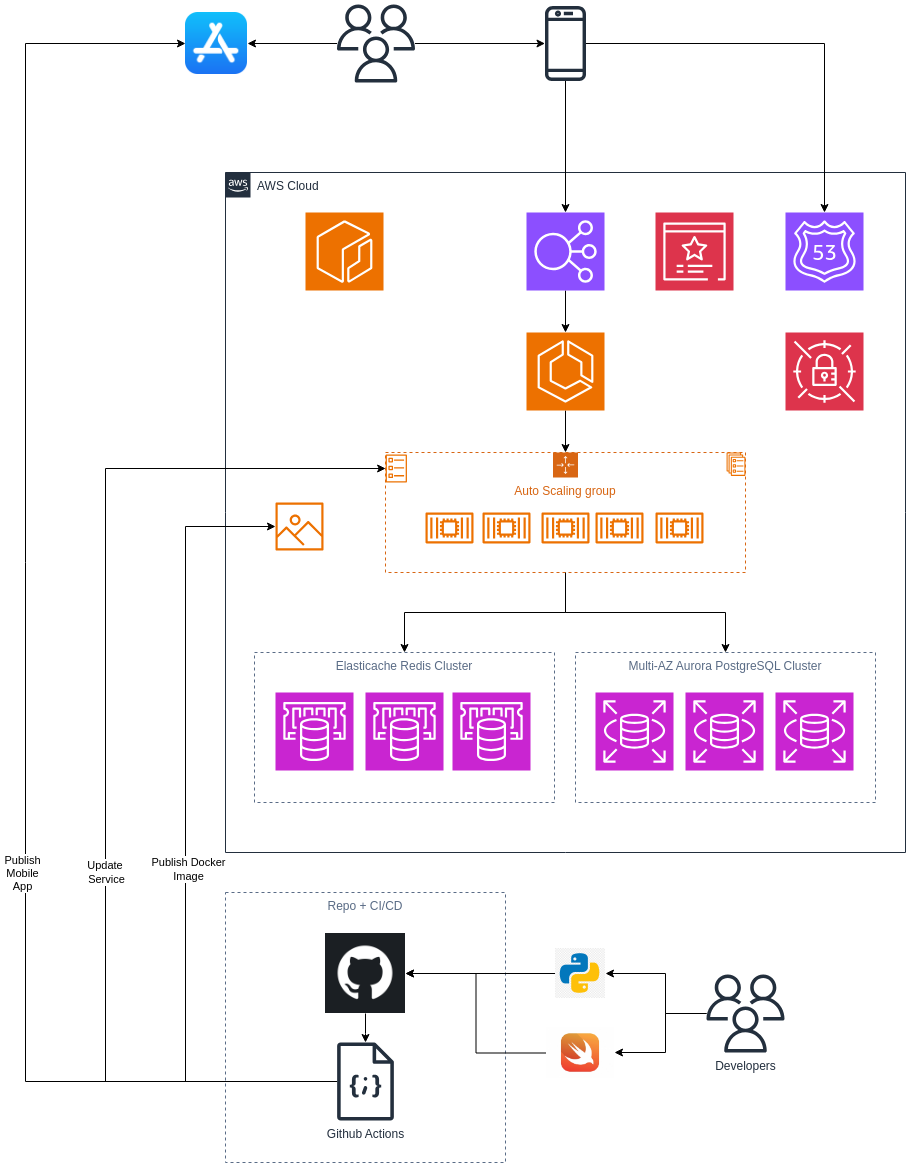

The diagram above was exported from draw.io. Its source (the exported page's mxGraphModel, read from the mxfile embedded in the PNG):
<mxGraphModel dx="2132" dy="2214" grid="1" gridSize="10" guides="1" tooltips="1" connect="1" arrows="1" fold="1" page="1" pageScale="1" pageWidth="850" pageHeight="1100" math="0" shadow="0">
  <root>
    <mxCell id="0" />
    <mxCell id="1" parent="0" />
    <mxCell id="IdmLVv-1UPVy13BhY-Bw-1" value="AWS Cloud" style="points=[[0,0],[0.25,0],[0.5,0],[0.75,0],[1,0],[1,0.25],[1,0.5],[1,0.75],[1,1],[0.75,1],[0.5,1],[0.25,1],[0,1],[0,0.75],[0,0.5],[0,0.25]];outlineConnect=0;gradientColor=none;html=1;whiteSpace=wrap;fontSize=12;fontStyle=0;container=1;pointerEvents=0;collapsible=0;recursiveResize=0;shape=mxgraph.aws4.group;grIcon=mxgraph.aws4.group_aws_cloud_alt;strokeColor=#232F3E;fillColor=none;verticalAlign=top;align=left;spacingLeft=30;fontColor=#232F3E;dashed=0;" parent="1" vertex="1">
      <mxGeometry x="80" y="40" width="680" height="680" as="geometry" />
    </mxCell>
    <mxCell id="IdmLVv-1UPVy13BhY-Bw-24" value="Elasticache Redis Cluster" style="fillColor=none;strokeColor=#5A6C86;dashed=1;verticalAlign=top;fontStyle=0;fontColor=#5A6C86;whiteSpace=wrap;html=1;" parent="IdmLVv-1UPVy13BhY-Bw-1" vertex="1">
      <mxGeometry x="29" y="480" width="300" height="150" as="geometry" />
    </mxCell>
    <mxCell id="IdmLVv-1UPVy13BhY-Bw-56" style="edgeStyle=orthogonalEdgeStyle;rounded=0;orthogonalLoop=1;jettySize=auto;html=1;entryX=0.5;entryY=0;entryDx=0;entryDy=0;" parent="IdmLVv-1UPVy13BhY-Bw-1" source="IdmLVv-1UPVy13BhY-Bw-3" target="IdmLVv-1UPVy13BhY-Bw-6" edge="1">
      <mxGeometry relative="1" as="geometry" />
    </mxCell>
    <mxCell id="IdmLVv-1UPVy13BhY-Bw-3" value="" style="sketch=0;points=[[0,0,0],[0.25,0,0],[0.5,0,0],[0.75,0,0],[1,0,0],[0,1,0],[0.25,1,0],[0.5,1,0],[0.75,1,0],[1,1,0],[0,0.25,0],[0,0.5,0],[0,0.75,0],[1,0.25,0],[1,0.5,0],[1,0.75,0]];outlineConnect=0;fontColor=#232F3E;fillColor=#ED7100;strokeColor=#ffffff;dashed=0;verticalLabelPosition=bottom;verticalAlign=top;align=center;html=1;fontSize=12;fontStyle=0;aspect=fixed;shape=mxgraph.aws4.resourceIcon;resIcon=mxgraph.aws4.ecs;" parent="IdmLVv-1UPVy13BhY-Bw-1" vertex="1">
      <mxGeometry x="301" y="160" width="78" height="78" as="geometry" />
    </mxCell>
    <mxCell id="IdmLVv-1UPVy13BhY-Bw-55" style="edgeStyle=orthogonalEdgeStyle;rounded=0;orthogonalLoop=1;jettySize=auto;html=1;" parent="IdmLVv-1UPVy13BhY-Bw-1" source="IdmLVv-1UPVy13BhY-Bw-4" target="IdmLVv-1UPVy13BhY-Bw-3" edge="1">
      <mxGeometry relative="1" as="geometry" />
    </mxCell>
    <mxCell id="IdmLVv-1UPVy13BhY-Bw-4" value="" style="sketch=0;points=[[0,0,0],[0.25,0,0],[0.5,0,0],[0.75,0,0],[1,0,0],[0,1,0],[0.25,1,0],[0.5,1,0],[0.75,1,0],[1,1,0],[0,0.25,0],[0,0.5,0],[0,0.75,0],[1,0.25,0],[1,0.5,0],[1,0.75,0]];outlineConnect=0;fontColor=#232F3E;fillColor=#8C4FFF;strokeColor=#ffffff;dashed=0;verticalLabelPosition=bottom;verticalAlign=top;align=center;html=1;fontSize=12;fontStyle=0;aspect=fixed;shape=mxgraph.aws4.resourceIcon;resIcon=mxgraph.aws4.elastic_load_balancing;" parent="IdmLVv-1UPVy13BhY-Bw-1" vertex="1">
      <mxGeometry x="301" y="40" width="78" height="78" as="geometry" />
    </mxCell>
    <mxCell id="IdmLVv-1UPVy13BhY-Bw-5" value="" style="sketch=0;points=[[0,0,0],[0.25,0,0],[0.5,0,0],[0.75,0,0],[1,0,0],[0,1,0],[0.25,1,0],[0.5,1,0],[0.75,1,0],[1,1,0],[0,0.25,0],[0,0.5,0],[0,0.75,0],[1,0.25,0],[1,0.5,0],[1,0.75,0]];outlineConnect=0;fontColor=#232F3E;fillColor=#8C4FFF;strokeColor=#ffffff;dashed=0;verticalLabelPosition=bottom;verticalAlign=top;align=center;html=1;fontSize=12;fontStyle=0;aspect=fixed;shape=mxgraph.aws4.resourceIcon;resIcon=mxgraph.aws4.route_53;" parent="IdmLVv-1UPVy13BhY-Bw-1" vertex="1">
      <mxGeometry x="560" y="40" width="78" height="78" as="geometry" />
    </mxCell>
    <mxCell id="IdmLVv-1UPVy13BhY-Bw-27" style="edgeStyle=orthogonalEdgeStyle;rounded=0;orthogonalLoop=1;jettySize=auto;html=1;entryX=0.5;entryY=0;entryDx=0;entryDy=0;" parent="IdmLVv-1UPVy13BhY-Bw-1" source="IdmLVv-1UPVy13BhY-Bw-6" target="IdmLVv-1UPVy13BhY-Bw-24" edge="1">
      <mxGeometry relative="1" as="geometry" />
    </mxCell>
    <mxCell id="IdmLVv-1UPVy13BhY-Bw-28" style="edgeStyle=orthogonalEdgeStyle;rounded=0;orthogonalLoop=1;jettySize=auto;html=1;" parent="IdmLVv-1UPVy13BhY-Bw-1" source="IdmLVv-1UPVy13BhY-Bw-6" target="IdmLVv-1UPVy13BhY-Bw-22" edge="1">
      <mxGeometry relative="1" as="geometry" />
    </mxCell>
    <mxCell id="IdmLVv-1UPVy13BhY-Bw-6" value="Auto Scaling group" style="points=[[0,0],[0.25,0],[0.5,0],[0.75,0],[1,0],[1,0.25],[1,0.5],[1,0.75],[1,1],[0.75,1],[0.5,1],[0.25,1],[0,1],[0,0.75],[0,0.5],[0,0.25]];outlineConnect=0;gradientColor=none;html=1;whiteSpace=wrap;fontSize=12;fontStyle=0;container=1;pointerEvents=0;collapsible=0;recursiveResize=0;shape=mxgraph.aws4.groupCenter;grIcon=mxgraph.aws4.group_auto_scaling_group;grStroke=1;strokeColor=#D86613;fillColor=none;verticalAlign=top;align=center;fontColor=#D86613;dashed=1;spacingTop=25;" parent="IdmLVv-1UPVy13BhY-Bw-1" vertex="1">
      <mxGeometry x="160" y="280" width="360" height="120" as="geometry" />
    </mxCell>
    <mxCell id="IdmLVv-1UPVy13BhY-Bw-9" value="" style="sketch=0;outlineConnect=0;fontColor=#232F3E;gradientColor=none;fillColor=#ED7100;strokeColor=none;dashed=0;verticalLabelPosition=bottom;verticalAlign=top;align=center;html=1;fontSize=12;fontStyle=0;aspect=fixed;pointerEvents=1;shape=mxgraph.aws4.ecs_service;" parent="IdmLVv-1UPVy13BhY-Bw-6" vertex="1">
      <mxGeometry x="341" width="19" height="23.38" as="geometry" />
    </mxCell>
    <mxCell id="IdmLVv-1UPVy13BhY-Bw-10" value="" style="sketch=0;outlineConnect=0;fontColor=#232F3E;gradientColor=none;fillColor=#ED7100;strokeColor=none;dashed=0;verticalLabelPosition=bottom;verticalAlign=top;align=center;html=1;fontSize=12;fontStyle=0;aspect=fixed;pointerEvents=1;shape=mxgraph.aws4.container_2;" parent="IdmLVv-1UPVy13BhY-Bw-6" vertex="1">
      <mxGeometry x="156" y="60" width="48" height="31" as="geometry" />
    </mxCell>
    <mxCell id="IdmLVv-1UPVy13BhY-Bw-11" value="" style="sketch=0;outlineConnect=0;fontColor=#232F3E;gradientColor=none;fillColor=#ED7100;strokeColor=none;dashed=0;verticalLabelPosition=bottom;verticalAlign=top;align=center;html=1;fontSize=12;fontStyle=0;aspect=fixed;pointerEvents=1;shape=mxgraph.aws4.container_2;" parent="IdmLVv-1UPVy13BhY-Bw-6" vertex="1">
      <mxGeometry x="210" y="60" width="48" height="31" as="geometry" />
    </mxCell>
    <mxCell id="IdmLVv-1UPVy13BhY-Bw-12" value="" style="sketch=0;outlineConnect=0;fontColor=#232F3E;gradientColor=none;fillColor=#ED7100;strokeColor=none;dashed=0;verticalLabelPosition=bottom;verticalAlign=top;align=center;html=1;fontSize=12;fontStyle=0;aspect=fixed;pointerEvents=1;shape=mxgraph.aws4.container_2;" parent="IdmLVv-1UPVy13BhY-Bw-6" vertex="1">
      <mxGeometry x="270" y="60" width="48" height="31" as="geometry" />
    </mxCell>
    <mxCell id="IdmLVv-1UPVy13BhY-Bw-13" value="" style="sketch=0;outlineConnect=0;fontColor=#232F3E;gradientColor=none;fillColor=#ED7100;strokeColor=none;dashed=0;verticalLabelPosition=bottom;verticalAlign=top;align=center;html=1;fontSize=12;fontStyle=0;aspect=fixed;pointerEvents=1;shape=mxgraph.aws4.container_2;" parent="IdmLVv-1UPVy13BhY-Bw-6" vertex="1">
      <mxGeometry x="97" y="60" width="48" height="31" as="geometry" />
    </mxCell>
    <mxCell id="IdmLVv-1UPVy13BhY-Bw-14" value="" style="sketch=0;outlineConnect=0;fontColor=#232F3E;gradientColor=none;fillColor=#ED7100;strokeColor=none;dashed=0;verticalLabelPosition=bottom;verticalAlign=top;align=center;html=1;fontSize=12;fontStyle=0;aspect=fixed;pointerEvents=1;shape=mxgraph.aws4.container_2;" parent="IdmLVv-1UPVy13BhY-Bw-6" vertex="1">
      <mxGeometry x="40" y="60" width="48" height="31" as="geometry" />
    </mxCell>
    <mxCell id="IdmLVv-1UPVy13BhY-Bw-16" value="" style="sketch=0;outlineConnect=0;fontColor=#232F3E;gradientColor=none;fillColor=#ED7100;strokeColor=none;dashed=0;verticalLabelPosition=bottom;verticalAlign=top;align=center;html=1;fontSize=12;fontStyle=0;aspect=fixed;pointerEvents=1;shape=mxgraph.aws4.ecs_task;" parent="IdmLVv-1UPVy13BhY-Bw-6" vertex="1">
      <mxGeometry y="2" width="21.58" height="28" as="geometry" />
    </mxCell>
    <mxCell id="IdmLVv-1UPVy13BhY-Bw-7" value="" style="sketch=0;points=[[0,0,0],[0.25,0,0],[0.5,0,0],[0.75,0,0],[1,0,0],[0,1,0],[0.25,1,0],[0.5,1,0],[0.75,1,0],[1,1,0],[0,0.25,0],[0,0.5,0],[0,0.75,0],[1,0.25,0],[1,0.5,0],[1,0.75,0]];outlineConnect=0;fontColor=#232F3E;fillColor=#ED7100;strokeColor=#ffffff;dashed=0;verticalLabelPosition=bottom;verticalAlign=top;align=center;html=1;fontSize=12;fontStyle=0;aspect=fixed;shape=mxgraph.aws4.resourceIcon;resIcon=mxgraph.aws4.ecr;" parent="IdmLVv-1UPVy13BhY-Bw-1" vertex="1">
      <mxGeometry x="80" y="40" width="78" height="78" as="geometry" />
    </mxCell>
    <mxCell id="IdmLVv-1UPVy13BhY-Bw-19" value="" style="sketch=0;points=[[0,0,0],[0.25,0,0],[0.5,0,0],[0.75,0,0],[1,0,0],[0,1,0],[0.25,1,0],[0.5,1,0],[0.75,1,0],[1,1,0],[0,0.25,0],[0,0.5,0],[0,0.75,0],[1,0.25,0],[1,0.5,0],[1,0.75,0]];outlineConnect=0;fontColor=#232F3E;fillColor=#C925D1;strokeColor=#ffffff;dashed=0;verticalLabelPosition=bottom;verticalAlign=top;align=center;html=1;fontSize=12;fontStyle=0;aspect=fixed;shape=mxgraph.aws4.resourceIcon;resIcon=mxgraph.aws4.rds;" parent="IdmLVv-1UPVy13BhY-Bw-1" vertex="1">
      <mxGeometry x="370" y="520" width="78" height="78" as="geometry" />
    </mxCell>
    <mxCell id="IdmLVv-1UPVy13BhY-Bw-20" value="" style="sketch=0;points=[[0,0,0],[0.25,0,0],[0.5,0,0],[0.75,0,0],[1,0,0],[0,1,0],[0.25,1,0],[0.5,1,0],[0.75,1,0],[1,1,0],[0,0.25,0],[0,0.5,0],[0,0.75,0],[1,0.25,0],[1,0.5,0],[1,0.75,0]];outlineConnect=0;fontColor=#232F3E;fillColor=#C925D1;strokeColor=#ffffff;dashed=0;verticalLabelPosition=bottom;verticalAlign=top;align=center;html=1;fontSize=12;fontStyle=0;aspect=fixed;shape=mxgraph.aws4.resourceIcon;resIcon=mxgraph.aws4.rds;" parent="IdmLVv-1UPVy13BhY-Bw-1" vertex="1">
      <mxGeometry x="460" y="520" width="78" height="78" as="geometry" />
    </mxCell>
    <mxCell id="IdmLVv-1UPVy13BhY-Bw-21" value="" style="sketch=0;points=[[0,0,0],[0.25,0,0],[0.5,0,0],[0.75,0,0],[1,0,0],[0,1,0],[0.25,1,0],[0.5,1,0],[0.75,1,0],[1,1,0],[0,0.25,0],[0,0.5,0],[0,0.75,0],[1,0.25,0],[1,0.5,0],[1,0.75,0]];outlineConnect=0;fontColor=#232F3E;fillColor=#C925D1;strokeColor=#ffffff;dashed=0;verticalLabelPosition=bottom;verticalAlign=top;align=center;html=1;fontSize=12;fontStyle=0;aspect=fixed;shape=mxgraph.aws4.resourceIcon;resIcon=mxgraph.aws4.rds;" parent="IdmLVv-1UPVy13BhY-Bw-1" vertex="1">
      <mxGeometry x="550" y="520" width="78" height="78" as="geometry" />
    </mxCell>
    <mxCell id="IdmLVv-1UPVy13BhY-Bw-22" value="Multi-AZ Aurora PostgreSQL Cluster" style="fillColor=none;strokeColor=#5A6C86;dashed=1;verticalAlign=top;fontStyle=0;fontColor=#5A6C86;whiteSpace=wrap;html=1;" parent="IdmLVv-1UPVy13BhY-Bw-1" vertex="1">
      <mxGeometry x="350" y="480" width="300" height="150" as="geometry" />
    </mxCell>
    <mxCell id="IdmLVv-1UPVy13BhY-Bw-23" value="" style="sketch=0;points=[[0,0,0],[0.25,0,0],[0.5,0,0],[0.75,0,0],[1,0,0],[0,1,0],[0.25,1,0],[0.5,1,0],[0.75,1,0],[1,1,0],[0,0.25,0],[0,0.5,0],[0,0.75,0],[1,0.25,0],[1,0.5,0],[1,0.75,0]];outlineConnect=0;fontColor=#232F3E;fillColor=#C925D1;strokeColor=#ffffff;dashed=0;verticalLabelPosition=bottom;verticalAlign=top;align=center;html=1;fontSize=12;fontStyle=0;aspect=fixed;shape=mxgraph.aws4.resourceIcon;resIcon=mxgraph.aws4.elasticache;" parent="IdmLVv-1UPVy13BhY-Bw-1" vertex="1">
      <mxGeometry x="140" y="520" width="78" height="78" as="geometry" />
    </mxCell>
    <mxCell id="IdmLVv-1UPVy13BhY-Bw-25" value="" style="sketch=0;points=[[0,0,0],[0.25,0,0],[0.5,0,0],[0.75,0,0],[1,0,0],[0,1,0],[0.25,1,0],[0.5,1,0],[0.75,1,0],[1,1,0],[0,0.25,0],[0,0.5,0],[0,0.75,0],[1,0.25,0],[1,0.5,0],[1,0.75,0]];outlineConnect=0;fontColor=#232F3E;fillColor=#C925D1;strokeColor=#ffffff;dashed=0;verticalLabelPosition=bottom;verticalAlign=top;align=center;html=1;fontSize=12;fontStyle=0;aspect=fixed;shape=mxgraph.aws4.resourceIcon;resIcon=mxgraph.aws4.elasticache;" parent="IdmLVv-1UPVy13BhY-Bw-1" vertex="1">
      <mxGeometry x="227" y="520" width="78" height="78" as="geometry" />
    </mxCell>
    <mxCell id="IdmLVv-1UPVy13BhY-Bw-26" value="" style="sketch=0;points=[[0,0,0],[0.25,0,0],[0.5,0,0],[0.75,0,0],[1,0,0],[0,1,0],[0.25,1,0],[0.5,1,0],[0.75,1,0],[1,1,0],[0,0.25,0],[0,0.5,0],[0,0.75,0],[1,0.25,0],[1,0.5,0],[1,0.75,0]];outlineConnect=0;fontColor=#232F3E;fillColor=#C925D1;strokeColor=#ffffff;dashed=0;verticalLabelPosition=bottom;verticalAlign=top;align=center;html=1;fontSize=12;fontStyle=0;aspect=fixed;shape=mxgraph.aws4.resourceIcon;resIcon=mxgraph.aws4.elasticache;" parent="IdmLVv-1UPVy13BhY-Bw-1" vertex="1">
      <mxGeometry x="50" y="520" width="78" height="78" as="geometry" />
    </mxCell>
    <mxCell id="IdmLVv-1UPVy13BhY-Bw-8" value="" style="sketch=0;outlineConnect=0;fontColor=#232F3E;gradientColor=none;fillColor=#ED7100;strokeColor=none;dashed=0;verticalLabelPosition=bottom;verticalAlign=top;align=center;html=1;fontSize=12;fontStyle=0;aspect=fixed;pointerEvents=1;shape=mxgraph.aws4.container_registry_image;" parent="IdmLVv-1UPVy13BhY-Bw-1" vertex="1">
      <mxGeometry x="50" y="330" width="48" height="48" as="geometry" />
    </mxCell>
    <mxCell id="Hlw8XORg6oRK4Hw4KTp_-1" value="" style="sketch=0;points=[[0,0,0],[0.25,0,0],[0.5,0,0],[0.75,0,0],[1,0,0],[0,1,0],[0.25,1,0],[0.5,1,0],[0.75,1,0],[1,1,0],[0,0.25,0],[0,0.5,0],[0,0.75,0],[1,0.25,0],[1,0.5,0],[1,0.75,0]];outlineConnect=0;fontColor=#232F3E;fillColor=#DD344C;strokeColor=#ffffff;dashed=0;verticalLabelPosition=bottom;verticalAlign=top;align=center;html=1;fontSize=12;fontStyle=0;aspect=fixed;shape=mxgraph.aws4.resourceIcon;resIcon=mxgraph.aws4.certificate_manager_3;" vertex="1" parent="IdmLVv-1UPVy13BhY-Bw-1">
      <mxGeometry x="430" y="40" width="78" height="78" as="geometry" />
    </mxCell>
    <mxCell id="Hlw8XORg6oRK4Hw4KTp_-2" value="" style="sketch=0;points=[[0,0,0],[0.25,0,0],[0.5,0,0],[0.75,0,0],[1,0,0],[0,1,0],[0.25,1,0],[0.5,1,0],[0.75,1,0],[1,1,0],[0,0.25,0],[0,0.5,0],[0,0.75,0],[1,0.25,0],[1,0.5,0],[1,0.75,0]];outlineConnect=0;fontColor=#232F3E;fillColor=#DD344C;strokeColor=#ffffff;dashed=0;verticalLabelPosition=bottom;verticalAlign=top;align=center;html=1;fontSize=12;fontStyle=0;aspect=fixed;shape=mxgraph.aws4.resourceIcon;resIcon=mxgraph.aws4.secrets_manager;" vertex="1" parent="IdmLVv-1UPVy13BhY-Bw-1">
      <mxGeometry x="560" y="160" width="78" height="78" as="geometry" />
    </mxCell>
    <mxCell id="IdmLVv-1UPVy13BhY-Bw-30" value="Repo + CI/CD" style="fillColor=none;strokeColor=#5A6C86;dashed=1;verticalAlign=top;fontStyle=0;fontColor=#5A6C86;whiteSpace=wrap;html=1;" parent="1" vertex="1">
      <mxGeometry x="80" y="760" width="280" height="270" as="geometry" />
    </mxCell>
    <mxCell id="IdmLVv-1UPVy13BhY-Bw-48" style="edgeStyle=orthogonalEdgeStyle;rounded=0;orthogonalLoop=1;jettySize=auto;html=1;" parent="1" source="IdmLVv-1UPVy13BhY-Bw-33" target="IdmLVv-1UPVy13BhY-Bw-36" edge="1">
      <mxGeometry relative="1" as="geometry" />
    </mxCell>
    <mxCell id="IdmLVv-1UPVy13BhY-Bw-33" value="" style="shape=image;verticalLabelPosition=bottom;labelBackgroundColor=default;verticalAlign=top;aspect=fixed;imageAspect=0;image=https://cdn.pixabay.com/photo/2022/01/30/13/33/github-6980894_960_720.png;" parent="1" vertex="1">
      <mxGeometry x="180" y="801" width="80" height="80" as="geometry" />
    </mxCell>
    <mxCell id="IdmLVv-1UPVy13BhY-Bw-37" style="edgeStyle=orthogonalEdgeStyle;rounded=0;orthogonalLoop=1;jettySize=auto;html=1;" parent="1" source="IdmLVv-1UPVy13BhY-Bw-35" target="IdmLVv-1UPVy13BhY-Bw-2" edge="1">
      <mxGeometry relative="1" as="geometry">
        <Array as="points">
          <mxPoint x="520" y="881" />
          <mxPoint x="520" y="841" />
        </Array>
      </mxGeometry>
    </mxCell>
    <mxCell id="IdmLVv-1UPVy13BhY-Bw-42" style="edgeStyle=orthogonalEdgeStyle;rounded=0;orthogonalLoop=1;jettySize=auto;html=1;" parent="1" source="IdmLVv-1UPVy13BhY-Bw-35" target="IdmLVv-1UPVy13BhY-Bw-41" edge="1">
      <mxGeometry relative="1" as="geometry">
        <Array as="points">
          <mxPoint x="520" y="881" />
          <mxPoint x="520" y="920" />
        </Array>
      </mxGeometry>
    </mxCell>
    <mxCell id="IdmLVv-1UPVy13BhY-Bw-35" value="Developers" style="sketch=0;outlineConnect=0;fontColor=#232F3E;gradientColor=none;fillColor=#232F3D;strokeColor=none;dashed=0;verticalLabelPosition=bottom;verticalAlign=top;align=center;html=1;fontSize=12;fontStyle=0;aspect=fixed;pointerEvents=1;shape=mxgraph.aws4.users;" parent="1" vertex="1">
      <mxGeometry x="561" y="842" width="78" height="78" as="geometry" />
    </mxCell>
    <mxCell id="IdmLVv-1UPVy13BhY-Bw-49" style="edgeStyle=orthogonalEdgeStyle;rounded=0;orthogonalLoop=1;jettySize=auto;html=1;" parent="1" source="IdmLVv-1UPVy13BhY-Bw-36" target="IdmLVv-1UPVy13BhY-Bw-8" edge="1">
      <mxGeometry relative="1" as="geometry">
        <Array as="points">
          <mxPoint x="40" y="949" />
          <mxPoint x="40" y="394" />
        </Array>
      </mxGeometry>
    </mxCell>
    <mxCell id="IdmLVv-1UPVy13BhY-Bw-50" value="Publish Docker &lt;br&gt;Image" style="edgeLabel;html=1;align=center;verticalAlign=middle;resizable=0;points=[];" parent="IdmLVv-1UPVy13BhY-Bw-49" vertex="1" connectable="0">
      <mxGeometry x="-0.085" y="-2" relative="1" as="geometry">
        <mxPoint as="offset" />
      </mxGeometry>
    </mxCell>
    <mxCell id="IdmLVv-1UPVy13BhY-Bw-57" style="edgeStyle=orthogonalEdgeStyle;rounded=0;orthogonalLoop=1;jettySize=auto;html=1;" parent="1" source="IdmLVv-1UPVy13BhY-Bw-36" target="IdmLVv-1UPVy13BhY-Bw-16" edge="1">
      <mxGeometry relative="1" as="geometry">
        <Array as="points">
          <mxPoint x="-40" y="949" />
          <mxPoint x="-40" y="336" />
        </Array>
      </mxGeometry>
    </mxCell>
    <mxCell id="IdmLVv-1UPVy13BhY-Bw-58" value="Update&amp;nbsp;&lt;div&gt;Service&lt;/div&gt;" style="edgeLabel;html=1;align=center;verticalAlign=middle;resizable=0;points=[];" parent="IdmLVv-1UPVy13BhY-Bw-57" vertex="1" connectable="0">
      <mxGeometry x="-0.3125" relative="1" as="geometry">
        <mxPoint y="-54" as="offset" />
      </mxGeometry>
    </mxCell>
    <mxCell id="IdmLVv-1UPVy13BhY-Bw-59" style="edgeStyle=orthogonalEdgeStyle;rounded=0;orthogonalLoop=1;jettySize=auto;html=1;entryX=0;entryY=0.5;entryDx=0;entryDy=0;" parent="1" source="IdmLVv-1UPVy13BhY-Bw-36" target="IdmLVv-1UPVy13BhY-Bw-47" edge="1">
      <mxGeometry relative="1" as="geometry">
        <Array as="points">
          <mxPoint x="-120" y="949" />
          <mxPoint x="-120" y="-89" />
        </Array>
      </mxGeometry>
    </mxCell>
    <mxCell id="IdmLVv-1UPVy13BhY-Bw-60" value="Publish&lt;div&gt;Mobile&lt;/div&gt;&lt;div&gt;App&lt;/div&gt;" style="edgeLabel;html=1;align=center;verticalAlign=middle;resizable=0;points=[];" parent="IdmLVv-1UPVy13BhY-Bw-59" vertex="1" connectable="0">
      <mxGeometry x="-0.3113" y="4" relative="1" as="geometry">
        <mxPoint as="offset" />
      </mxGeometry>
    </mxCell>
    <mxCell id="IdmLVv-1UPVy13BhY-Bw-36" value="Github Actions" style="sketch=0;outlineConnect=0;fontColor=#232F3E;gradientColor=none;fillColor=#232F3D;strokeColor=none;dashed=0;verticalLabelPosition=bottom;verticalAlign=top;align=center;html=1;fontSize=12;fontStyle=0;aspect=fixed;pointerEvents=1;shape=mxgraph.aws4.json_script;" parent="1" vertex="1">
      <mxGeometry x="191.5" y="910" width="57" height="78" as="geometry" />
    </mxCell>
    <mxCell id="IdmLVv-1UPVy13BhY-Bw-38" style="edgeStyle=orthogonalEdgeStyle;rounded=0;orthogonalLoop=1;jettySize=auto;html=1;" parent="1" source="IdmLVv-1UPVy13BhY-Bw-2" target="IdmLVv-1UPVy13BhY-Bw-33" edge="1">
      <mxGeometry relative="1" as="geometry" />
    </mxCell>
    <mxCell id="IdmLVv-1UPVy13BhY-Bw-2" value="" style="shape=image;verticalLabelPosition=bottom;labelBackgroundColor=default;verticalAlign=top;aspect=fixed;imageAspect=0;image=https://www.citypng.com/public/uploads/preview/hd-python-logo-symbol-transparent-png-735811696257415dbkifcuokn.png;" parent="1" vertex="1">
      <mxGeometry x="410" y="816" width="50" height="50" as="geometry" />
    </mxCell>
    <mxCell id="IdmLVv-1UPVy13BhY-Bw-51" style="edgeStyle=orthogonalEdgeStyle;rounded=0;orthogonalLoop=1;jettySize=auto;html=1;" parent="1" source="IdmLVv-1UPVy13BhY-Bw-39" target="IdmLVv-1UPVy13BhY-Bw-47" edge="1">
      <mxGeometry relative="1" as="geometry" />
    </mxCell>
    <mxCell id="IdmLVv-1UPVy13BhY-Bw-52" style="edgeStyle=orthogonalEdgeStyle;rounded=0;orthogonalLoop=1;jettySize=auto;html=1;" parent="1" source="IdmLVv-1UPVy13BhY-Bw-39" target="IdmLVv-1UPVy13BhY-Bw-40" edge="1">
      <mxGeometry relative="1" as="geometry" />
    </mxCell>
    <mxCell id="IdmLVv-1UPVy13BhY-Bw-39" value="" style="sketch=0;outlineConnect=0;fontColor=#232F3E;gradientColor=none;fillColor=#232F3D;strokeColor=none;dashed=0;verticalLabelPosition=bottom;verticalAlign=top;align=center;html=1;fontSize=12;fontStyle=0;aspect=fixed;pointerEvents=1;shape=mxgraph.aws4.users;" parent="1" vertex="1">
      <mxGeometry x="191.5" y="-128" width="78" height="78" as="geometry" />
    </mxCell>
    <mxCell id="IdmLVv-1UPVy13BhY-Bw-54" style="edgeStyle=orthogonalEdgeStyle;rounded=0;orthogonalLoop=1;jettySize=auto;html=1;" parent="1" source="IdmLVv-1UPVy13BhY-Bw-40" target="IdmLVv-1UPVy13BhY-Bw-5" edge="1">
      <mxGeometry relative="1" as="geometry" />
    </mxCell>
    <mxCell id="IdmLVv-1UPVy13BhY-Bw-40" value="" style="sketch=0;outlineConnect=0;fontColor=#232F3E;gradientColor=none;fillColor=#232F3D;strokeColor=none;dashed=0;verticalLabelPosition=bottom;verticalAlign=top;align=center;html=1;fontSize=12;fontStyle=0;aspect=fixed;pointerEvents=1;shape=mxgraph.aws4.mobile_client;" parent="1" vertex="1">
      <mxGeometry x="399.5" y="-128" width="41" height="78" as="geometry" />
    </mxCell>
    <mxCell id="IdmLVv-1UPVy13BhY-Bw-43" style="edgeStyle=orthogonalEdgeStyle;rounded=0;orthogonalLoop=1;jettySize=auto;html=1;entryX=1;entryY=0.5;entryDx=0;entryDy=0;" parent="1" source="IdmLVv-1UPVy13BhY-Bw-41" target="IdmLVv-1UPVy13BhY-Bw-33" edge="1">
      <mxGeometry relative="1" as="geometry" />
    </mxCell>
    <mxCell id="IdmLVv-1UPVy13BhY-Bw-41" value="" style="shape=image;verticalLabelPosition=bottom;labelBackgroundColor=default;verticalAlign=top;aspect=fixed;imageAspect=0;image=https://logowik.com/content/uploads/images/558_swift_logo_icon.jpg;" parent="1" vertex="1">
      <mxGeometry x="401" y="894.99" width="68" height="51.04" as="geometry" />
    </mxCell>
    <mxCell id="IdmLVv-1UPVy13BhY-Bw-47" value="" style="shape=image;verticalLabelPosition=bottom;labelBackgroundColor=default;verticalAlign=top;aspect=fixed;imageAspect=0;image=https://upload.wikimedia.org/wikipedia/commons/thumb/6/67/App_Store_%28iOS%29.svg/2048px-App_Store_%28iOS%29.svg.png;" parent="1" vertex="1">
      <mxGeometry x="40" y="-120" width="62" height="62" as="geometry" />
    </mxCell>
    <mxCell id="IdmLVv-1UPVy13BhY-Bw-53" style="edgeStyle=orthogonalEdgeStyle;rounded=0;orthogonalLoop=1;jettySize=auto;html=1;entryX=0.5;entryY=0;entryDx=0;entryDy=0;entryPerimeter=0;" parent="1" source="IdmLVv-1UPVy13BhY-Bw-40" target="IdmLVv-1UPVy13BhY-Bw-4" edge="1">
      <mxGeometry relative="1" as="geometry" />
    </mxCell>
  </root>
</mxGraphModel>